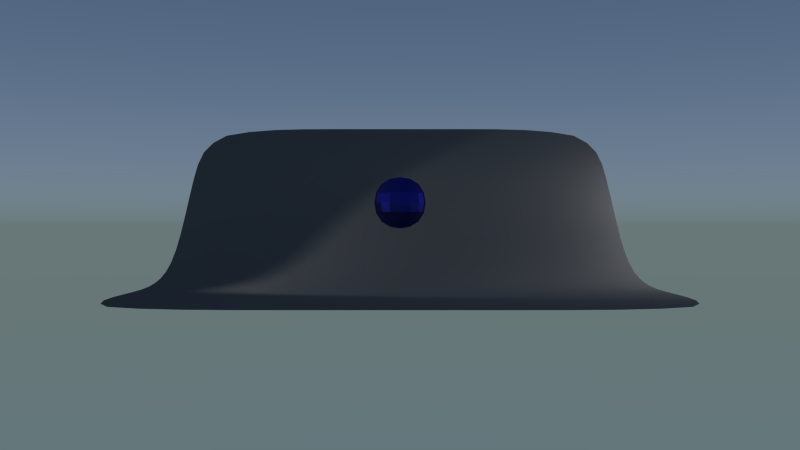 # Source: universalmaterials.blend  (saved by Blender 2.73.0; exported with 4.5.12 LTS)
import bpy
from mathutils import Matrix  # noqa: F401  (used for matrix-valued properties, if any)

bpy.ops.wm.read_factory_settings(use_empty=True)
scene = bpy.context.scene
scene.name = 'Scene'

# ---- collections
col_collection_1 = bpy.data.collections.new('Collection 1'); scene.collection.children.link(col_collection_1)
col_collection_2 = bpy.data.collections.new('Collection 2'); scene.collection.children.link(col_collection_2)
col_collection_2.hide_render = True
col_collection_2.hide_viewport = True

# ---- materials (node trees are filled in below, after node groups)
mat_plastic_dark = bpy.data.materials.new('Plastic Dark')
mat_plastic_dark.alpha_threshold = 0.0
mat_plastic_dark.roughness = 0.5
mat_glass = bpy.data.materials.new('Glass')
mat_glass.alpha_threshold = 0.0
mat_glass.roughness = 0.5
mat_chrome = bpy.data.materials.new('Chrome')
mat_chrome.alpha_threshold = 0.0
mat_chrome.roughness = 0.5
mat_flesh = bpy.data.materials.new('Flesh')
mat_flesh.alpha_threshold = 0.0
mat_flesh.roughness = 0.5
mat_plastic_light = bpy.data.materials.new('Plastic Light')
mat_plastic_light.alpha_threshold = 0.0
mat_plastic_light.roughness = 0.5
mat_blanket = bpy.data.materials.new('Blanket')
mat_blanket.alpha_threshold = 0.0
mat_blanket.roughness = 0.5
mat_light_fixture = bpy.data.materials.new('Light Fixture')
mat_light_fixture.alpha_threshold = 0.0
mat_light_fixture.roughness = 0.5
mat_carpet = bpy.data.materials.new('Carpet')
mat_carpet.alpha_threshold = 0.0
mat_carpet.roughness = 0.5
mat_wall = bpy.data.materials.new('Wall')
mat_wall.alpha_threshold = 0.0
mat_wall.roughness = 0.5
mat_dropcloth = bpy.data.materials.new('Dropcloth')
mat_dropcloth.alpha_threshold = 0.0
mat_dropcloth.roughness = 0.5

# ---- material node trees
mat_plastic_dark.use_nodes = True; mat_plastic_dark.node_tree.nodes.clear()
_N = mat_plastic_dark.node_tree.nodes; _L = mat_plastic_dark.node_tree.links
n0 = _N.new('ShaderNodeOutputMaterial'); n0.name = 'Material Output'; n0.location = (507, 356)
n1 = _N.new('ShaderNodeBsdfDiffuse'); n1.name = 'Diffuse BSDF'; n1.location = (-86, 402)
n1.inputs[0].default_value = (0.01147, 0.01147, 0.01147, 1.0)
n1.inputs[1].default_value = 0.3583
n2 = _N.new('ShaderNodeMixShader'); n2.name = 'Mix Shader'; n2.location = (193, 330)
n2.inputs[0].default_value = 0.4
n3 = _N.new('ShaderNodeBsdfAnisotropic'); n3.name = 'Glossy BSDF'; n3.location = (-109, 251)
n3.distribution = 'GGX'
n3.inputs[0].default_value = (0.04341, 0.05364, 0.8, 1.0)
n3.inputs[1].default_value = 0.2041
_L.new(n1.outputs[0], n2.inputs[1])
_L.new(n2.outputs[0], n0.inputs[0])
_L.new(n3.outputs[0], n2.inputs[2])
n0.is_active_output = True
mat_glass.use_nodes = True; mat_glass.node_tree.nodes.clear()
_N = mat_glass.node_tree.nodes; _L = mat_glass.node_tree.links
n0 = _N.new('ShaderNodeOutputMaterial'); n0.name = 'Material Output'; n0.location = (300, 300)
n1 = _N.new('ShaderNodeBsdfDiffuse'); n1.name = 'Diffuse BSDF'; n1.location = (10, 300)
_L.new(n1.outputs[0], n0.inputs[0])
n0.is_active_output = True
mat_chrome.use_nodes = True; mat_chrome.node_tree.nodes.clear()
_N = mat_chrome.node_tree.nodes; _L = mat_chrome.node_tree.links
n0 = _N.new('ShaderNodeOutputMaterial'); n0.name = 'Material Output'; n0.location = (300, 300)
n1 = _N.new('ShaderNodeBsdfDiffuse'); n1.name = 'Diffuse BSDF'; n1.location = (10, 300)
_L.new(n1.outputs[0], n0.inputs[0])
n0.is_active_output = True
mat_flesh.use_nodes = True; mat_flesh.node_tree.nodes.clear()
_N = mat_flesh.node_tree.nodes; _L = mat_flesh.node_tree.links
n0 = _N.new('ShaderNodeOutputMaterial'); n0.name = 'Material Output'; n0.location = (300, 300)
n1 = _N.new('ShaderNodeBsdfDiffuse'); n1.name = 'Diffuse BSDF'; n1.location = (10, 300)
_L.new(n1.outputs[0], n0.inputs[0])
n0.is_active_output = True
mat_plastic_light.use_nodes = True; mat_plastic_light.node_tree.nodes.clear()
_N = mat_plastic_light.node_tree.nodes; _L = mat_plastic_light.node_tree.links
n0 = _N.new('ShaderNodeOutputMaterial'); n0.name = 'Material Output'; n0.location = (300, 300)
n1 = _N.new('ShaderNodeBsdfDiffuse'); n1.name = 'Diffuse BSDF'; n1.location = (10, 300)
_L.new(n1.outputs[0], n0.inputs[0])
n0.is_active_output = True
mat_blanket.use_nodes = True; mat_blanket.node_tree.nodes.clear()
_N = mat_blanket.node_tree.nodes; _L = mat_blanket.node_tree.links
n0 = _N.new('ShaderNodeOutputMaterial'); n0.name = 'Material Output'; n0.location = (300, 300)
n1 = _N.new('ShaderNodeBsdfDiffuse'); n1.name = 'Diffuse BSDF'; n1.location = (10, 300)
n1.inputs[0].default_value = (0.1574, 0.1574, 0.1574, 1.0)
n1.inputs[1].default_value = 0.15
_L.new(n1.outputs[0], n0.inputs[0])
n0.is_active_output = True
mat_light_fixture.use_nodes = True; mat_light_fixture.node_tree.nodes.clear()
_N = mat_light_fixture.node_tree.nodes; _L = mat_light_fixture.node_tree.links
n0 = _N.new('ShaderNodeOutputMaterial'); n0.name = 'Material Output'; n0.location = (300, 300)
n1 = _N.new('ShaderNodeBsdfDiffuse'); n1.name = 'Diffuse BSDF'; n1.location = (10, 300)
_L.new(n1.outputs[0], n0.inputs[0])
n0.is_active_output = True
mat_carpet.use_nodes = True; mat_carpet.node_tree.nodes.clear()
_N = mat_carpet.node_tree.nodes; _L = mat_carpet.node_tree.links
n0 = _N.new('ShaderNodeOutputMaterial'); n0.name = 'Material Output'; n0.location = (300, 300)
n1 = _N.new('ShaderNodeBsdfDiffuse'); n1.name = 'Diffuse BSDF'; n1.location = (10, 300)
_L.new(n1.outputs[0], n0.inputs[0])
n0.is_active_output = True
mat_wall.use_nodes = True; mat_wall.node_tree.nodes.clear()
_N = mat_wall.node_tree.nodes; _L = mat_wall.node_tree.links
n0 = _N.new('ShaderNodeOutputMaterial'); n0.name = 'Material Output'; n0.location = (300, 300)
n1 = _N.new('ShaderNodeBsdfDiffuse'); n1.name = 'Diffuse BSDF'; n1.location = (10, 300)
_L.new(n1.outputs[0], n0.inputs[0])
n0.is_active_output = True
mat_dropcloth.use_nodes = True; mat_dropcloth.node_tree.nodes.clear()
_N = mat_dropcloth.node_tree.nodes; _L = mat_dropcloth.node_tree.links
n0 = _N.new('ShaderNodeOutputMaterial'); n0.name = 'Material Output'; n0.location = (300, 300)
n1 = _N.new('ShaderNodeBsdfSheen'); n1.name = 'Velvet BSDF'; n1.location = (110, 300)
n1.distribution = 'ASHIKHMIN'
n1.inputs[0].default_value = (0.3632, 0.01644, 0.8, 1.0)
n1.inputs[1].default_value = 1.0
_L.new(n1.outputs[0], n0.inputs[0])
n0.is_active_output = True

# ---- world
world_world = bpy.data.worlds.new('World'); scene.world = world_world
world_world.use_nodes = True; world_world.node_tree.nodes.clear()
_N = world_world.node_tree.nodes; _L = world_world.node_tree.links
n0 = _N.new('ShaderNodeOutputWorld'); n0.name = 'World Output'; n0.location = (300, 300)
n1 = _N.new('ShaderNodeBackground'); n1.name = 'Background'; n1.location = (10, 300)
n2 = _N.new('ShaderNodeTexSky'); n2.name = 'Sky Texture'; n2.location = (-190, 300)
n2.sky_type = 'HOSEK_WILKIE'
n2.sun_elevation = 1.571
_L.new(n1.outputs[0], n0.inputs[0])
_L.new(n2.outputs[0], n1.inputs[0])
n0.is_active_output = True
world_world.color = (0.05088, 0.05088, 0.05088)
world_world.use_sun_shadow = False
world_world.sun_shadow_jitter_overblur = 0.0
world_world.cycles.sampling_method = 'MANUAL'
world_world.cycles.sample_map_resolution = 256

# ---- cameras
cam_camera_001 = bpy.data.cameras.new('Camera.001')
cam_camera_001.clip_end = 100.0
cam_camera_001.lens = 35.0
cam_camera_001.sensor_width = 32.0
cam_camera_001.sensor_height = 18.0
cam_camera_001.display_size = 2.0
cam_camera_001.dof.focus_distance = 0.0
cam_camera_front = bpy.data.cameras.new('Camera Front')
cam_camera_front.clip_end = 100.0
cam_camera_front.lens = 35.0
cam_camera_front.sensor_width = 32.0
cam_camera_front.sensor_height = 18.0
cam_camera_front.ortho_scale = 7.314
cam_camera_front.dof.focus_distance = 0.0

# ---- lights
light_point = bpy.data.lights.new('Point', 'POINT')
light_point.transmission_factor = 0.0
light_point.energy = 100.0
light_point.shadow_buffer_clip_start = 0.5
light_point.shadow_soft_size = 0.1
light_point.shadow_maximum_resolution = 0.006
light_point.use_absolute_resolution = True
light_point.cycles.use_multiple_importance_sampling = False
light_spot_001 = bpy.data.lights.new('Spot.001', 'SPOT')
light_spot_001.transmission_factor = 0.0
light_spot_001.energy = 100.0
light_spot_001.shadow_buffer_clip_start = 0.5
light_spot_001.shadow_soft_size = 0.1
light_spot_001.shadow_maximum_resolution = 0.006
light_spot_001.use_absolute_resolution = True
light_spot_001.cycles.use_multiple_importance_sampling = False
light_lamp = bpy.data.lights.new('Lamp', 'SUN')
light_lamp.transmission_factor = 0.0
light_lamp.cutoff_distance = 30.0
light_lamp.angle = 0.1993
light_lamp.energy = 200.0
light_lamp.shadow_buffer_clip_start = 1.001
light_lamp.shadow_soft_size = 0.1
light_lamp.shadow_cascade_max_distance = 1000.0
light_lamp.cycles.use_multiple_importance_sampling = False

# ---- meshes
me_cube_001 = bpy.data.meshes.new('Cube.001')
me_cube_001.from_pydata([(-1.0, -1.0, -1.0), (-1.0, 1.0, -1.0), (1.0, 1.0, -1.0), (1.0, -1.0, -1.0), (-1.0, -1.0, 1.0), (-1.0, 1.0, 1.0), (1.0, 1.0, 1.0), (1.0, -1.0, 1.0)], [], [(4, 5, 1, 0), (5, 6, 2, 1), (6, 7, 3, 2), (7, 4, 0, 3), (0, 1, 2, 3), (7, 6, 5, 4)])
me_cube_001.materials.append(mat_plastic_dark)
me_cube_001.use_remesh_preserve_volume = False
me_cube_001.use_remesh_preserve_attributes = False
me_cube_001.use_mirror_vertex_groups = False
me_cube_001.update()
me_plane_001 = bpy.data.meshes.new('Plane.001')
me_plane_001.from_pydata([(-1.0, -1.0, 0.7519), (1.0, -1.0, 0.0), (-1.0, 1.0, 0.7519), (1.0, 1.0, 0.0), (-0.3333, -1.0, 0.08409), (0.3333, -1.0, 0.0), (0.3333, 1.0, 0.0), (-0.3333, 1.0, 0.08409), (-1.0, 0.3333, 0.7519), (-1.0, -0.3333, 0.7519), (1.0, -0.3333, 0.0), (1.0, 0.3333, 0.0), (-0.3333, -0.3333, 0.08409), (-0.3333, 0.3333, 0.08409), (0.3333, -0.3333, 0.0), (0.3333, 0.3333, 0.0), (0.0033, -1.0, 0.0), (0.0033, 1.0, 0.0), (0.0033, -0.3333, 0.0), (0.0033, 0.3333, 0.0), (-0.6667, 1.0, 0.4979), (-0.6667, -1.0, 0.4979), (-0.6667, -0.3333, 0.4979), (-0.6667, 0.3333, 0.4979)], [], [(15, 11, 3, 6), (23, 13, 7, 20), (19, 15, 6, 17), (16, 5, 14, 18), (18, 14, 15, 19), (21, 4, 12, 22), (22, 12, 13, 23), (5, 1, 10, 14), (14, 10, 11, 15), (12, 18, 19, 13), (4, 16, 18, 12), (13, 19, 17, 7), (9, 22, 23, 8), (0, 21, 22, 9), (8, 23, 20, 2)])
me_plane_001.polygons.foreach_set('use_smooth', [True] * 15)
me_plane_001.polygons.foreach_set('material_index', [5, 5, 5, 5, 5, 5, 5, 5, 5, 5, 5, 5, 5, 5, 5])
me_plane_001.materials.append(mat_glass)
me_plane_001.materials.append(mat_chrome)
me_plane_001.materials.append(mat_flesh)
me_plane_001.materials.append(mat_plastic_dark)
me_plane_001.materials.append(mat_plastic_light)
me_plane_001.materials.append(mat_blanket)
me_plane_001.materials.append(mat_light_fixture)
me_plane_001.materials.append(mat_carpet)
me_plane_001.materials.append(mat_wall)
me_plane_001.materials.append(mat_dropcloth)
me_plane_001.use_remesh_preserve_volume = False
me_plane_001.use_remesh_preserve_attributes = False
me_plane_001.use_mirror_vertex_groups = False
me_plane_001.update()

# ---- objects
ob_point = bpy.data.objects.new('Point', light_point)
ob_cube = bpy.data.objects.new('Cube', me_cube_001)
ob_spot = bpy.data.objects.new('Spot', light_spot_001)
ob_camera_aerial_view = bpy.data.objects.new('Camera Aerial View', cam_camera_001)
ob_stidop_bacldrp = bpy.data.objects.new('Stidop Bacldrp[', me_plane_001)
ob_camera_front = bpy.data.objects.new('Camera Front', cam_camera_front)
ob_lamp = bpy.data.objects.new('Lamp', light_lamp)

# ---- transforms, parenting, visibility, modifiers, constraints
ob_point.location = (3.0, 0.7942, 0.7497)
ob_point.lineart.crease_threshold = 0.0
ob_cube.location = (0.0, 0.0, 0.683)
ob_cube.scale = (0.25, 0.25, 0.25)
ob_cube.lineart.crease_threshold = 0.0
_m = ob_cube.modifiers.new('Subsurf', 'SUBSURF')
_m.uv_smooth = 'PRESERVE_CORNERS'
_m.quality = 2
_m.levels = 2
_m.show_only_control_edges = False
ob_spot.location = (-3.0, -1.0, 0.683)
ob_spot.rotation_euler = (1.571, -0.0, -1.273)
ob_spot.lineart.crease_threshold = 0.0
ob_camera_aerial_view.location = (4.0, -5.0, 5.5)
ob_camera_aerial_view.rotation_euler = (1.571, -0.0, -0.0)
ob_camera_aerial_view.lineart.crease_threshold = 0.0
ob_stidop_bacldrp.location = (0.0, 0.0, 0.0)
ob_stidop_bacldrp.rotation_euler = (0.0, -0.0, 4.712)
ob_stidop_bacldrp.scale = (2.0, 2.0, 2.0)
ob_stidop_bacldrp.lineart.crease_threshold = 0.0
_m = ob_stidop_bacldrp.modifiers.new('Subsurf', 'SUBSURF')
_m.uv_smooth = 'PRESERVE_CORNERS'
_m.quality = 2
_m.levels = 2
_m.show_only_control_edges = False
ob_camera_front.location = (0.0, -7.143, 0.5)
ob_camera_front.rotation_euler = (1.571, -0.0, 0.0)
ob_camera_front.scale = (1.0, 1.0, 1.0)
ob_camera_front.lock_rotations_4d = False
ob_camera_front.empty_display_type = 'ARROWS'
ob_camera_front.color = (0.0, 0.0, 0.0, 0.0)
ob_camera_front.display_type = 'WIRE'
ob_camera_front.lineart.crease_threshold = 0.0
ob_lamp.location = (2.233, -3.088, 4.963)
ob_lamp.rotation_euler = (0.6503, 0.05522, 0.9707)
ob_lamp.lock_rotations_4d = False
ob_lamp.empty_display_type = 'ARROWS'
ob_lamp.color = (0.0, 0.0, 0.0, 0.0)
ob_lamp.lineart.crease_threshold = 0.0

# ---- collection membership
col_collection_1.objects.link(ob_point)
col_collection_1.objects.link(ob_cube)
col_collection_1.objects.link(ob_spot)
col_collection_1.objects.link(ob_camera_aerial_view)
col_collection_1.objects.link(ob_stidop_bacldrp)
col_collection_1.objects.link(ob_camera_front)
col_collection_2.objects.link(ob_lamp)

# ---- scene / render settings (as saved in the file)
scene.camera = ob_camera_front
scene.frame_start = 1; scene.frame_end = 250; scene.frame_set(1)
scene.render.engine = 'CYCLES'
scene.render.resolution_x = 1280
scene.render.resolution_y = 720
scene.render.dither_intensity = 0.0
scene.cycles.use_denoising = False
scene.cycles.samples = 30
scene.cycles.sampling_pattern = 'TABULATED_SOBOL'
scene.cycles.light_sampling_threshold = 0.0
scene.cycles.use_adaptive_sampling = False
scene.cycles.use_light_tree = False
scene.cycles.blur_glossy = 0.0
scene.cycles.pixel_filter_type = 'GAUSSIAN'
scene.cycles.sample_clamp_indirect = 0.0
scene.view_settings.view_transform = 'Standard'
bpy.context.view_layer.update()
